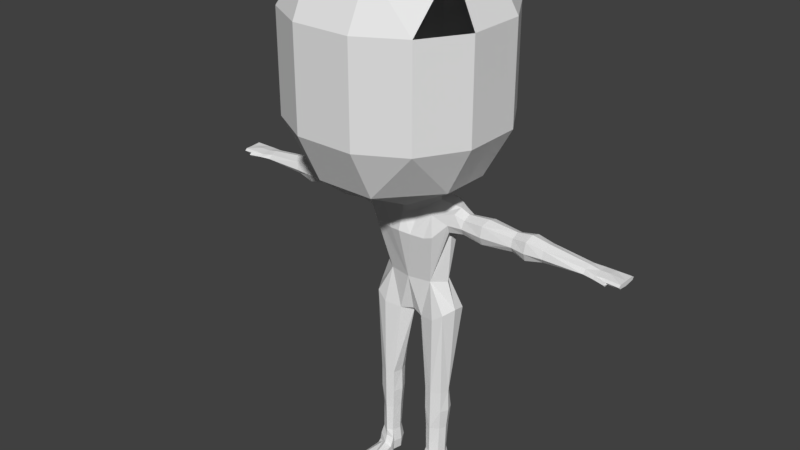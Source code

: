 # Source: mainchar.blend  (saved by Blender 2.79.0; exported with 4.5.12 LTS)
import bpy
from mathutils import Matrix  # noqa: F401  (used for matrix-valued properties, if any)

bpy.ops.wm.read_factory_settings(use_empty=True)
scene = bpy.context.scene
scene.name = 'Scene'

# ---- collections
col_collection_1 = bpy.data.collections.new('Collection 1'); scene.collection.children.link(col_collection_1)
col_collection_3 = bpy.data.collections.new('Collection 3'); scene.collection.children.link(col_collection_3)

# ---- world
world_world = bpy.data.worlds.new('World'); scene.world = world_world
world_world.color = (0.05088, 0.05088, 0.05088)
world_world.use_sun_shadow = False
world_world.sun_shadow_jitter_overblur = 0.0
world_world.cycles.sampling_method = 'MANUAL'

# ---- meshes
me_plane = bpy.data.meshes.new('Plane')
me_plane.from_pydata([(1.0, -1.146, 0.0), (1.0, 0.8544, 0.0), (0.0, -1.146, 0.0), (0.0, 0.8544, 0.0), (2.5, -1.146, -0.5), (2.5, 0.8544, -0.5), (3.4, -1.146, -1.4), (3.4, 0.8544, -1.4), (3.4, -1.146, -2.6), (3.4, 0.8544, -2.6), (2.5, -1.146, -3.5), (2.5, 0.8544, -3.5), (1.0, -1.146, -4.0), (1.0, 0.8544, -4.0), (0.0, -1.146, -4.0), (0.0, 0.8544, -4.0), (1.0, 0.8544, 0.0), (0.0, 0.8544, 0.0), (1.0, 0.8544, 0.0), (2.5, 0.8544, -0.5), (1.0, 1.854, -0.5), (0.0, 1.854, -0.5), (1.042, 2.354, -1.5), (0.0, 2.354, -1.5), (1.042, 2.354, -2.5), (0.0, 2.354, -2.5), (1.042, 1.854, -3.5), (0.0, 1.854, -3.5), (2.5, 0.8544, -0.5), (2.5, 0.8544, -0.5), (3.4, 0.8544, -1.4), (3.4, 0.8544, -2.6), (2.5, 1.854, -1.5), (2.5, 1.854, -2.5), (1.0, 1.854, -0.5), (2.5, 1.854, -1.5), (1.0, -2.146, -0.5), (0.0, -2.146, -0.5), (0.9367, -2.646, -1.5), (0.0, -2.646, -1.5), (0.703, -2.646, -2.889), (0.0, -2.646, -3.0), (0.9683, -2.146, -3.5), (0.0, -2.146, -3.5), (0.9683, -2.146, -3.5), (0.0, -2.146, -3.5), (2.484, -2.146, -1.5), (2.516, -2.146, -2.5), (1.0, -1.146, 0.0), (2.5, -1.146, -0.5), (1.0, -2.146, -0.5), (3.4, 0.8544, -2.0), (3.4, -1.146, -2.0), (0.0, 2.354, -2.0), (1.042, 2.354, -2.0), (3.4, 0.8544, -2.0), (2.5, 1.854, -2.0), (0.4823, -2.646, -2.217), (0.0, -2.646, -2.085), (2.5, -2.146, -2.0), (0.6962, -2.896, -2.878), (0.0, -2.896, -3.003), (0.4614, -3.108, -2.217), (0.0, -3.16, -2.085), (1.347, -2.94, -2.826), (0.9864, -3.116, -2.2), (1.762, -2.986, -2.694), (1.746, -2.997, -2.302), (3.862, -3.077, -2.651), (3.846, -3.088, -2.357), (6.362, -3.162, -2.635), (6.346, -3.176, -2.375), (6.716, -3.193, -2.694), (6.7, -3.204, -2.323), (6.716, -3.273, -2.712), (6.7, -3.286, -2.32), (6.362, -3.283, -2.613), (6.346, -3.311, -2.395), (3.862, -3.353, -2.67), (3.846, -3.365, -2.375), (1.412, -3.405, -2.712), (1.531, -3.417, -2.32), (0.8727, -4.646, -2.818), (0.7844, -4.646, -2.342), (1.533, -5.254, -2.814), (1.358, -5.281, -2.303), (1.229, -7.146, -2.664), (1.292, -7.146, -2.35), (1.219, -8.646, -2.633), (1.219, -8.646, -2.35), (1.233, -9.146, -2.639), (1.233, -9.146, -2.35), (0.4719, -5.554, -2.757), (1.366, -9.146, -1.252), (0.74, -7.144, -2.7), (0.809, -8.644, -2.633), (0.786, -9.127, -2.645), (0.7186, -9.127, -2.302), (0.5516, -9.144, -1.231), (0.4333, -5.495, -2.341), (0.6969, -7.127, -2.302), (0.7574, -8.627, -2.302), (0.0, -5.49, -2.656), (0.0, -5.449, -2.422), (0.0, -4.646, -2.25), (0.0, -4.646, -2.851), (1.232, -8.046, -2.678), (0.789, -8.045, -2.673), (0.9626, -7.145, -2.763), (0.9626, -8.645, -2.683), (0.9626, -8.046, -2.723), (0.6774, -8.635, -2.493), (0.6893, -8.904, -2.299), (0.979, -5.51, -2.877), (0.7401, -8.917, -2.661), (1.319, -8.646, -2.506), (1.358, -8.931, -2.501), (1.292, -8.938, -2.35), (0.6169, -7.135, -2.512), (0.9628, -9.145, -2.689), (1.392, -7.146, -2.526), (0.9627, -8.92, -2.736), (1.274, -8.924, -2.677), (0.613, -8.91, -2.489), (1.333, -9.146, -2.497), (1.564, -5.2, -2.546), (0.6803, -5.146, -2.908), (0.0, -5.046, -2.85), (0.6462, -9.127, -2.491), (0.6508, -8.039, -2.501), (0.7309, -8.032, -2.313), (1.235, -8.053, -2.37), (1.341, -8.05, -2.514), (1.391, -9.069, -1.246), (0.5187, -9.051, -1.233), (0.9566, -8.636, -2.249), (0.9659, -8.043, -2.249), (0.6884, -9.03, -1.236), (0.9802, -7.137, -2.249), (0.9923, -5.444, -2.252), (0.0, -5.545, -2.547), (0.1184, -5.545, -2.547), (1.233, -4.646, -2.563), (3.854, -3.416, -2.512), (6.708, -3.302, -2.509), (6.354, -3.134, -2.502), (1.754, -2.929, -2.509), (1.404, -3.469, -2.514), (6.354, -3.316, -2.51), (6.708, -3.174, -2.501), (3.854, -3.02, -2.506), (0.9803, -2.896, -2.508), (0.9803, -2.896, -2.508), (0.9605, -2.646, -2.502), (1.076, -8.971, -2.211), (0.9318, -8.929, -2.17), (0.672, -8.972, -2.175), (0.6828, -8.799, -2.265), (0.9495, -8.782, -2.248), (1.301, -8.853, -2.315), (1.307, -9.062, -2.21), (1.245, -9.146, -2.211), (1.3, -9.003, -2.278), (1.234, -9.146, -2.285), (0.6637, -9.144, -2.178), (0.666, -9.021, -2.175), (0.6736, -9.144, -2.245), (0.6775, -9.013, -2.236), (0.9727, -7.616, -2.249), (0.9626, -7.615, -2.788), (1.292, -7.622, -2.7), (1.418, -7.615, -2.52), (0.7485, -7.618, -2.7), (1.292, -7.608, -2.35), (0.6969, -7.605, -2.302), (0.5915, -7.622, -2.506), (6.346, -3.245, -2.294), (0.0, -3.441, -2.995), (3.846, -3.252, -2.305), (6.716, -3.23, -2.75), (0.9507, -3.463, -2.941), (1.126, -3.534, -2.113), (1.552, -3.246, -2.25), (6.7, -3.242, -2.25), (0.3897, -3.562, -2.013), (0.0, -3.529, -1.959), (0.9507, -3.463, -2.941), (6.362, -3.232, -2.714), (0.8206, -3.592, -2.089), (3.862, -3.238, -2.708), (1.57, -3.243, -2.75), (2.782, -3.037, -2.302), (2.841, -3.24, -2.75), (2.836, -3.405, -2.712), (2.842, -3.026, -2.694), (2.782, -3.417, -2.32), (2.821, -2.969, -2.508), (2.784, -3.249, -2.25), (2.778, -3.469, -2.513), (4.97, -3.03, -2.505), (4.953, -3.099, -2.335), (4.917, -3.236, -2.73), (4.952, -3.087, -2.673), (4.952, -3.249, -2.284), (4.935, -3.343, -2.354), (4.942, -3.331, -2.692), (4.907, -3.394, -2.511), (4.382, -2.969, -2.505), (4.368, -3.237, -2.75), (4.368, -3.037, -2.302), (4.357, -3.251, -2.25), (4.398, -3.026, -2.694), (4.317, -3.469, -2.511), (4.35, -3.417, -2.32), (4.364, -3.405, -2.712), (2.054, -3.242, -2.714), (2.021, -3.43, -2.513), (2.057, -3.079, -2.35), (2.073, -3.067, -2.657), (2.022, -3.247, -2.298), (2.033, -3.366, -2.676), (2.017, -3.379, -2.368), (2.072, -3.01, -2.509), (7.124, -3.204, -2.232), (7.124, -3.286, -2.224), (7.124, -3.242, -2.18), (7.028, -3.193, -2.694), (7.012, -3.204, -2.341), (7.028, -3.273, -2.712), (7.012, -3.286, -2.32), (7.02, -3.302, -2.509), (7.02, -3.174, -2.501), (7.028, -3.23, -2.75), (7.54, -3.193, -2.694), (7.524, -3.204, -2.321), (7.54, -3.273, -2.712), (7.524, -3.286, -2.32), (7.532, -3.302, -2.509), (7.532, -3.202, -2.501), (7.54, -3.23, -2.75), (6.849, -3.239, -2.297), (7.171, -3.241, -2.253), (7.524, -3.246, -2.279), (7.012, -3.242, -2.293)], [], [(2, 0, 1, 3), (1, 0, 4, 5), (5, 4, 6, 7), (51, 52, 8, 9), (9, 8, 10, 11), (11, 10, 12, 13), (13, 12, 14, 15), (3, 1, 16, 17), (1, 5, 19, 18), (17, 16, 20, 21), (21, 20, 22, 23), (53, 54, 24, 25), (25, 24, 26, 27), (15, 27, 26, 13), (51, 9, 31, 55), (55, 56, 32, 30), (54, 56, 33, 24), (20, 19, 28, 34), (5, 32, 35, 29), (5, 7, 32, 30), (20, 34, 22), (22, 35, 32), (19, 20, 16, 18), (11, 33, 31, 9), (13, 26, 11), (33, 11, 26), (24, 33, 26), (0, 2, 37, 36), (36, 37, 39, 38), (40, 41, 43, 42), (42, 43, 45, 44), (12, 44, 45, 14), (57, 153, 47, 59), (52, 59, 47, 8), (0, 36, 50, 48), (4, 0, 48, 49), (48, 50, 49), (6, 4, 46), (4, 49, 50, 46), (38, 46, 50, 36), (8, 47, 10), (12, 10, 44), (47, 44, 10), (42, 44, 47, 40), (35, 34, 28, 29), (34, 35, 22), (6, 46, 59, 52), (38, 57, 59, 46), (38, 39, 58, 57), (22, 32, 56, 54), (31, 33, 56, 55), (7, 51, 55, 30), (23, 22, 54, 53), (7, 6, 52, 51), (57, 58, 63, 62), (40, 153, 152, 60), (41, 40, 60, 61), (60, 152, 62, 65, 151, 64), (64, 151, 146, 66), (66, 146, 222, 218), (68, 150, 207, 211), (70, 145, 149, 72), (74, 144, 148, 76), (76, 148, 206, 205), (78, 143, 198, 193), (71, 176, 183, 73), (69, 178, 210, 209), (67, 182, 219, 217), (72, 179, 187, 70), (70, 187, 201, 202), (68, 189, 192, 194), (80, 147, 142, 82), (66, 190, 186, 64), (82, 142, 125, 84), (84, 125, 120, 86), (86, 120, 171, 170), (88, 115, 116, 122), (91, 117, 162, 163), (84, 86, 108, 113), (91, 163, 161, 93, 98, 164, 166, 97), (90, 124, 91, 97, 128, 96, 119), (110, 109, 95, 107), (88, 122, 121, 109), (94, 172, 175, 118), (92, 94, 118, 141), (97, 112, 123, 128), (97, 166, 167, 112), (89, 135, 158, 159), (87, 138, 168, 173), (85, 139, 138, 87), (65, 181, 182, 67), (85, 83, 139), (92, 141, 140, 102), (104, 103, 99, 83), (84, 113, 126, 82), (105, 82, 126, 127), (61, 60, 180, 177), (63, 185, 184, 62), (104, 188, 184), (104, 83, 181, 188), (108, 169, 172, 94), (86, 170, 169, 108), (106, 88, 109, 110), (113, 108, 94, 92), (127, 126, 92, 102), (126, 113, 92), (120, 125, 85, 87), (115, 132, 131, 89), (124, 116, 117, 91), (109, 121, 114, 95), (121, 122, 90, 119), (114, 121, 119, 96), (117, 116, 115, 89), (122, 116, 124, 90), (114, 123, 111, 95), (128, 123, 114, 96), (118, 175, 174, 100), (111, 123, 112, 101), (130, 129, 111, 101), (129, 107, 95, 111), (131, 136, 135, 89), (106, 132, 115, 88), (131, 132, 171, 173), (112, 167, 157, 101), (133, 137, 134, 98, 93), (133, 160, 154), (135, 136, 130, 101), (137, 155, 156, 134), (136, 168, 174, 130), (138, 139, 99, 100), (141, 118, 100, 99), (140, 141, 99, 103), (143, 212, 213, 79), (142, 147, 81, 83), (125, 142, 83, 85), (152, 153, 57, 62), (150, 196, 191, 69), (149, 145, 71, 73), (148, 144, 75, 77), (147, 216, 221, 81), (47, 153, 40), (146, 151, 65, 67), (145, 199, 200, 71), (156, 155, 158, 157), (154, 155, 137, 133), (157, 158, 135, 101), (159, 158, 155, 154), (161, 160, 133, 93), (154, 160, 162, 159), (163, 162, 160, 161), (159, 162, 117, 89), (165, 164, 98, 134), (156, 165, 134), (167, 166, 164, 165), (157, 167, 165, 156), (172, 169, 110, 107), (175, 172, 107, 129), (174, 168, 138, 100), (169, 170, 106, 110), (173, 171, 120, 87), (173, 168, 136, 131), (174, 175, 129, 130), (170, 171, 132, 106), (139, 83, 99), (184, 185, 104), (188, 181, 65), (176, 203, 204, 77), (187, 179, 74, 76), (190, 215, 220, 80), (186, 190, 80, 82), (182, 181, 83, 81), (177, 180, 82, 105), (183, 176, 77, 75), (189, 208, 214, 78), (178, 197, 195, 79), (184, 188, 65, 62), (193, 198, 216, 220), (193, 192, 189, 78), (195, 197, 219, 221), (195, 198, 143, 79), (194, 196, 150, 68), (191, 196, 222, 217), (194, 192, 215, 218), (191, 197, 178, 69), (200, 199, 207, 209), (204, 206, 148, 77), (202, 201, 208, 211), (202, 199, 145, 70), (200, 203, 176, 71), (205, 206, 212, 214), (204, 203, 210, 213), (205, 201, 187, 76), (211, 208, 189, 68), (214, 208, 201, 205), (213, 210, 178, 79), (213, 212, 206, 204), (209, 207, 150, 69), (211, 207, 199, 202), (209, 210, 203, 200), (214, 212, 143, 78), (221, 216, 198, 195), (221, 219, 182, 81), (218, 215, 190, 66), (220, 216, 147, 80), (217, 219, 197, 191), (220, 215, 192, 193), (218, 222, 196, 194), (217, 222, 146, 67), (60, 64, 186), (73, 183, 225, 223), (183, 75, 224, 225), (74, 179, 232, 228), (75, 144, 230, 229), (179, 72, 226, 232), (144, 74, 228, 230), (149, 73, 227, 231), (72, 149, 231, 226), (228, 232, 239, 235), (230, 228, 235, 237), (229, 230, 237, 236), (226, 231, 238, 233), (232, 226, 233, 239), (231, 227, 234, 238), (223, 241, 240, 73), (229, 243, 240, 75), (236, 242, 243, 229), (238, 234, 242, 236, 237, 235, 239, 233), (225, 224, 241, 223), (243, 242, 234, 227), (240, 241, 224, 75), (240, 243, 227, 73)])
me_plane.use_remesh_preserve_volume = False
me_plane.use_remesh_preserve_attributes = False
me_plane.use_mirror_vertex_groups = False
me_plane.update()
arm_armature = bpy.data.armatures.new('Armature')  # bones are not reproduced

# ---- objects
ob_plane = bpy.data.objects.new('Plane', me_plane)
ob_armature = bpy.data.objects.new('Armature', arm_armature)

# ---- transforms, parenting, visibility, modifiers, constraints
ob_plane.parent = ob_armature
ob_plane.matrix_parent_inverse = Matrix(((1.0, 0.0, 0.0, 0.0), (0.0, -4.371e-08, 1.0, 0.0), (0.0, -1.0, -4.371e-08, 0.0), (0.0, 0.0, 0.0, 1.0)))
ob_plane.location = (0.0, -2.0, 9.15)
ob_plane.rotation_euler = (1.571, 0.0, 0.0)
ob_plane.scale = (0.6, 1.0, 1.0)
ob_plane.lineart.crease_threshold = 0.0
_vg = ob_plane.vertex_groups.new(name='Root')
_vg = ob_plane.vertex_groups.new(name='Spine')
for _i, _w in zip([41, 58, 60, 61, 62, 63, 81, 82, 83, 102, 103, 104, 105, 126, 127, 142, 177, 180, 181, 184, 185, 186, 188], [0.04831, 0.002169, 0.04449, 0.1538, 0.05816, 0.1425, 0.0202, 0.2683, 0.7497, 0.004947, 0.05809, 0.9038, 0.8637, 0.03908, 0.1672, 0.4522, 0.7626, 0.2061, 0.1604, 0.5411, 0.5426, 0.0003639, 0.2888]): _vg.add([_i], _w, 'REPLACE')
_vg = ob_plane.vertex_groups.new(name='Neck')
for _i, _w in zip([0, 2, 4, 6, 8, 10, 12, 14, 36, 37, 38, 39, 40, 41, 42, 43, 44, 45, 46, 47, 48, 49, 50, 52, 57, 58, 59, 60, 61, 62, 63, 64, 65, 152, 153, 177, 180, 185], [0.03836, 0.05147, 0.03164, 0.04156, 0.06015, 0.07691, 0.09724, 0.1121, 0.1274, 0.1344, 0.2697, 0.3084, 0.7726, 0.8175, 0.6164, 0.6519, 0.3959, 0.3967, 0.1195, 0.1932, 0.06542, 0.06024, 0.09641, 0.05309, 0.7521, 0.6147, 0.155, 0.2588, 0.6744, 0.1026, 0.1213, 0.0482, 0.006821, 0.2439, 0.6675, 0.08745, 0.04303, 0.02051]): _vg.add([_i], _w, 'REPLACE')
_vg = ob_plane.vertex_groups.new(name='Head')
for _i, _w in zip([0, 1, 2, 3, 4, 5, 6, 7, 8, 9, 10, 11, 12, 13, 14, 15, 16, 17, 18, 19, 20, 21, 22, 23, 24, 25, 26, 27, 28, 29, 30, 31, 32, 33, 34, 35, 36, 37, 38, 39, 40, 41, 42, 43, 44, 45, 46, 47, 48, 49, 50, 51, 52, 53, 54, 55, 56, 57, 58, 59, 63, 152, 153], [0.9444, 0.9782, 0.935, 0.9748, 0.9496, 0.984, 0.9441, 0.9839, 0.9288, 0.9795, 0.9168, 0.9828, 0.9004, 0.9801, 0.8863, 0.9777, 0.9996, 0.9996, 1.0, 0.9997, 0.9995, 0.9995, 0.9988, 0.9987, 0.9977, 0.9982, 0.9929, 0.9924, 0.9996, 1.0, 0.9899, 0.9925, 0.9932, 0.9952, 0.9995, 0.9994, 0.8389, 0.8289, 0.6668, 0.6028, 0.06179, 0.05406, 0.3102, 0.279, 0.6008, 0.6019, 0.8524, 0.7584, 0.9192, 0.9256, 0.8809, 0.9809, 0.9358, 0.9983, 0.9979, 0.9929, 0.9951, 0.1021, 0.1844, 0.8084, 0.01841, 0.0347, 0.1296]): _vg.add([_i], _w, 'REPLACE')
_vg = ob_plane.vertex_groups.new(name='Shoulder_L')
for _i, _w in zip([38, 39, 40, 41, 42, 43, 47, 57, 58, 59, 60, 61, 62, 63, 64, 65, 66, 67, 80, 81, 82, 83, 142, 146, 147, 151, 152, 153, 177, 180, 181, 182, 184, 185, 186, 188, 190, 215, 216, 217, 218, 219, 220, 221, 222], [0.04327, 0.05632, 0.1434, 0.07506, 0.06058, 0.04097, 0.03759, 0.1211, 0.1166, 0.01276, 0.6437, 0.1443, 0.7478, 0.365, 0.7361, 0.891, 0.3271, 0.2456, 0.9256, 0.8682, 0.08739, 0.05757, 0.06644, 0.1795, 0.9143, 0.8485, 0.6779, 0.1852, 0.1316, 0.6871, 0.7614, 0.9083, 0.3614, 0.3126, 0.9151, 0.6348, 0.7338, 0.06173, 0.05245, 0.04049, 0.0523, 0.06994, 0.0615, 0.063, 0.0294]): _vg.add([_i], _w, 'REPLACE')
_vg = ob_plane.vertex_groups.new(name='Bicep_L')
for _i, _w in zip([64, 65, 66, 67, 68, 69, 78, 79, 80, 81, 146, 147, 150, 151, 178, 181, 182, 188, 189, 190, 191, 192, 193, 194, 195, 196, 197, 198, 215, 216, 217, 218, 219, 220, 221, 222], [0.1954, 0.03411, 0.6612, 0.7518, 0.02549, 0.02439, 0.01303, 0.003169, 0.05384, 0.08465, 0.8158, 0.0438, 0.02596, 0.1346, 0.008911, 0.02816, 0.1088, 0.0006733, 0.01644, 0.2494, 0.9559, 0.9529, 0.9525, 0.9446, 0.9628, 0.9466, 0.9589, 0.9695, 0.9341, 0.9443, 0.9513, 0.9424, 0.9284, 0.9349, 0.9331, 0.9557]): _vg.add([_i], _w, 'REPLACE')
_vg = ob_plane.vertex_groups.new(name='Forearm_L')
for _i, _w in zip([68, 69, 78, 79, 143, 150, 178, 189, 191, 192, 193, 194, 195, 196, 197, 198, 199, 200, 201, 202, 203, 204, 205, 206, 207, 208, 209, 210, 211, 212, 213, 214, 223, 224, 225, 240, 241], [0.9619, 0.9625, 0.9683, 0.9733, 0.9764, 0.9617, 0.9703, 0.9665, 0.03113, 0.03775, 0.03887, 0.05203, 0.01775, 0.05027, 0.02527, 0.004962, 0.9771, 0.9801, 0.9848, 0.9777, 0.979, 0.9858, 0.9783, 0.9921, 0.9924, 0.9939, 0.9929, 0.9945, 0.9925, 0.9963, 0.9957, 0.9943, 0.0641, 0.06326, 0.06331, 0.05099, 0.06411]): _vg.add([_i], _w, 'REPLACE')
_vg = ob_plane.vertex_groups.new(name='Hand_L')
for _i, _w in zip([70, 71, 72, 73, 74, 75, 76, 77, 144, 145, 148, 149, 176, 179, 183, 187, 223, 224, 225, 226, 227, 228, 229, 230, 231, 232, 233, 234, 235, 236, 237, 238, 239, 240, 241, 242, 243], [0.9854, 0.9841, 0.9972, 0.9778, 0.9973, 0.9789, 0.9903, 0.9876, 0.9995, 0.9905, 0.9965, 0.9988, 0.9813, 0.9973, 0.979, 0.9828, 0.9359, 0.9367, 0.9367, 0.9994, 0.9905, 0.9994, 0.99, 0.9998, 0.9995, 0.9994, 0.9996, 0.9984, 0.9996, 0.9984, 0.9992, 0.9991, 0.9997, 0.949, 0.9359, 0.9983, 0.9891]): _vg.add([_i], _w, 'REPLACE')
_vg = ob_plane.vertex_groups.new(name='Lower_Back')
for _i, _w in zip([82, 83, 102, 105, 126, 127, 140, 142, 180, 186], [0.5245, 0.09511, 0.0755, 0.09482, 0.1195, 0.6116, 0.003737, 0.3621, 0.03761, 0.03091]): _vg.add([_i], _w, 'REPLACE')
_vg = ob_plane.vertex_groups.new(name='Hip_L')
for _i, _w in zip([82, 83, 84, 85, 92, 99, 102, 103, 104, 113, 125, 126, 127, 139, 140, 141, 142], [0.07799, 0.02573, 0.1555, 0.1048, 0.7901, 0.808, 0.839, 0.8795, 0.04378, 0.1816, 0.3578, 0.7019, 0.1914, 0.1535, 0.8917, 0.8916, 0.05185]): _vg.add([_i], _w, 'REPLACE')
_vg = ob_plane.vertex_groups.new(name='Thigh_L')
for _i, _w in zip([82, 83, 84, 85, 86, 87, 92, 94, 99, 100, 102, 103, 108, 113, 118, 120, 125, 126, 127, 138, 139, 140, 141, 142, 168, 169, 170, 171, 172, 173, 174, 175], [0.02627, 0.05975, 0.8197, 0.8698, 0.9833, 0.9694, 0.1893, 0.9731, 0.169, 0.9571, 0.05704, 0.05304, 0.9785, 0.8035, 0.9676, 0.9792, 0.6098, 0.125, 0.001386, 0.9646, 0.8309, 0.05727, 0.08448, 0.06488, 0.07882, 0.05766, 0.05243, 0.06449, 0.05225, 0.07489, 0.08553, 0.06172]): _vg.add([_i], _w, 'REPLACE')
_vg = ob_plane.vertex_groups.new(name='Shin_L')
for _i, _w in zip([87, 88, 89, 90, 91, 95, 96, 97, 100, 101, 106, 107, 109, 110, 111, 112, 114, 115, 116, 117, 119, 121, 122, 123, 124, 128, 129, 130, 131, 132, 135, 136, 138, 155, 156, 157, 158, 159, 162, 166, 167, 168, 169, 170, 171, 172, 173, 174, 175], [0.007807, 0.9916, 0.9387, 0.4749, 0.0597, 0.9924, 0.4965, 0.01924, 0.01148, 0.9179, 0.9973, 0.9974, 0.9955, 0.9976, 0.9708, 0.3314, 0.9065, 0.9764, 0.7587, 0.3377, 0.5158, 0.931, 0.9029, 0.7733, 0.1989, 0.2604, 0.9948, 0.9898, 0.9935, 0.9957, 0.9167, 0.9897, 0.01068, 0.04793, 0.05216, 0.5541, 0.6538, 0.546, 0.1203, 0.00875, 0.09035, 0.9204, 0.9421, 0.9475, 0.9354, 0.9474, 0.9247, 0.9134, 0.9376]): _vg.add([_i], _w, 'REPLACE')
_vg = ob_plane.vertex_groups.new(name='Foot_L')
for _i, _w in zip([89, 90, 91, 93, 96, 97, 98, 101, 111, 112, 114, 116, 117, 119, 121, 122, 123, 124, 128, 133, 134, 135, 137, 154, 155, 156, 157, 158, 159, 160, 161, 162, 163, 164, 165, 166, 167], [0.06109, 0.5251, 0.9403, 1.0, 0.5035, 0.9654, 0.9989, 0.08167, 0.007983, 0.6685, 0.09351, 0.2413, 0.6623, 0.4842, 0.06901, 0.09711, 0.2266, 0.8011, 0.7396, 0.9998, 0.9986, 0.0829, 0.9979, 0.984, 0.951, 0.9478, 0.4458, 0.3461, 0.4539, 0.9832, 0.9852, 0.8797, 0.984, 0.9831, 0.9798, 0.9706, 0.9096]): _vg.add([_i], _w, 'REPLACE')
_vg = ob_plane.vertex_groups.new(name='Bone.014')
_vg = ob_plane.vertex_groups.new(name='Bone.017')
_vg = ob_plane.vertex_groups.new(name='Bone.019')
_vg = ob_plane.vertex_groups.new(name='Bone.021')
_vg = ob_plane.vertex_groups.new(name='Hip_R')
_vg = ob_plane.vertex_groups.new(name='Thigh_R')
_vg = ob_plane.vertex_groups.new(name='Shin_R')
_vg = ob_plane.vertex_groups.new(name='Foot_R')
_vg = ob_plane.vertex_groups.new(name='Bone.008')
for _i, _w in zip([58, 62, 63, 184, 185], [0.03376, 0.04507, 0.2472, 0.01746, 0.06163]): _vg.add([_i], _w, 'REPLACE')
_vg = ob_plane.vertex_groups.new(name='Bicep_R')
_vg = ob_plane.vertex_groups.new(name='Bone.010')
_vg = ob_plane.vertex_groups.new(name='Bone.011')
_vg = ob_plane.vertex_groups.new(name='Shoulder_R')
for _i, _w in zip([58, 62, 63, 184, 185], [0.05564, 0.06315, 0.3284, 0.03962, 0.08187]): _vg.add([_i], _w, 'REPLACE')
_vg = ob_plane.vertex_groups.new(name='Bicep_R')
_vg = ob_plane.vertex_groups.new(name='Forearm_R')
_vg = ob_plane.vertex_groups.new(name='Hand_R')
_m = ob_plane.modifiers.new('Mirror', 'MIRROR')
_m.use_clip = True
_m = ob_plane.modifiers.new('Armature', 'ARMATURE')
_m.object = ob_armature
ob_armature.location = (0.0, 0.0, 0.0)
ob_armature.rotation_euler = (1.571, 0.0, 0.0)
ob_armature.show_in_front = True
ob_armature.lineart.crease_threshold = 0.0

# ---- collection membership
col_collection_1.objects.link(ob_plane)
col_collection_3.objects.link(ob_armature)

# ---- scene / render settings (as saved in the file)
scene.frame_start = 1; scene.frame_end = 250; scene.frame_set(478)
scene.render.engine = 'BLENDER_EEVEE_NEXT'
scene.render.resolution_percentage = 50
scene.render.dither_intensity = 0.0
scene.cycles.use_denoising = False
scene.cycles.samples = 128
scene.cycles.sampling_pattern = 'TABULATED_SOBOL'
scene.cycles.use_adaptive_sampling = False
scene.cycles.use_light_tree = False
scene.cycles.blur_glossy = 0.0
scene.cycles.sample_clamp_indirect = 0.0
scene.view_settings.view_transform = 'Standard'
bpy.context.view_layer.update()

# ---- added for rendering (the .blend has no active camera and no usable light): camera, sun
cam_auto = bpy.data.cameras.new('AutoCamera')
cam_auto.lens = 50.0
cam_auto.sensor_width = 36.0
cam_auto.clip_end = 1000.0
ob_auto_camera = bpy.data.objects.new('AutoCamera', cam_auto)
scene.collection.objects.link(ob_auto_camera)
ob_auto_camera.location = (11.943, -14.3326, 15.2715)
ob_auto_camera.rotation_euler = (1.09748, -7.21219e-08, 0.694738)
scene.camera = ob_auto_camera
light_auto_sun = bpy.data.lights.new('AutoSun', 'SUN')
light_auto_sun.energy = 3.0
light_auto_sun.angle = 0.0523599
ob_auto_sun = bpy.data.objects.new('AutoSun', light_auto_sun)
scene.collection.objects.link(ob_auto_sun)
ob_auto_sun.rotation_euler = (0.872665, 0.174533, 0.523599)
bpy.context.view_layer.update()
